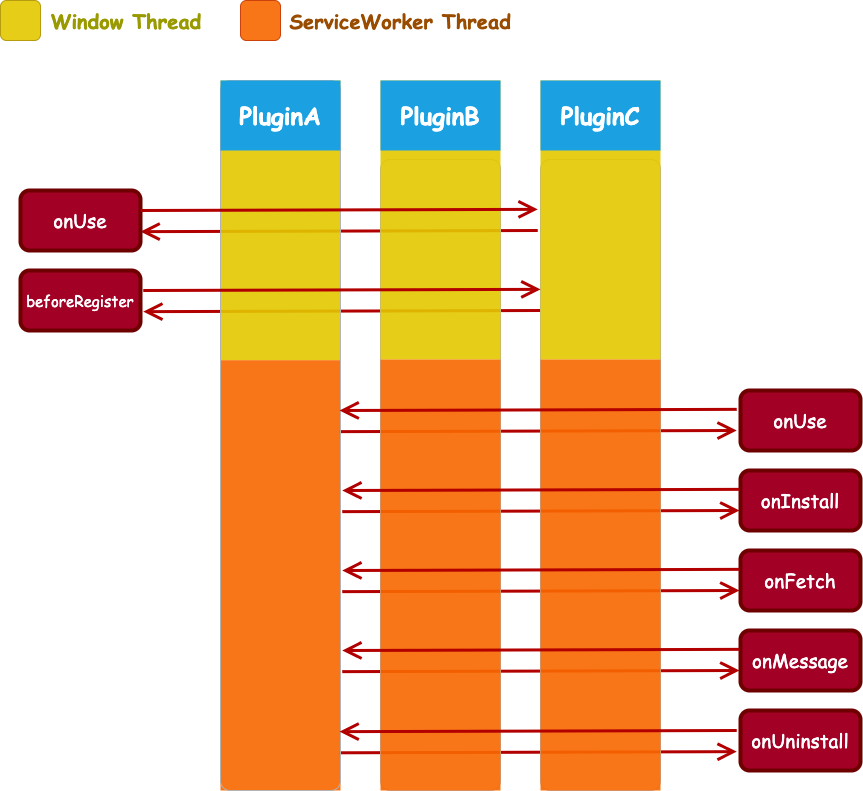

The diagram above was exported from draw.io. Its source (the exported page's mxGraphModel, read from the mxfile embedded in the PNG):
<mxGraphModel dx="1404" dy="992" grid="1" gridSize="10" guides="1" tooltips="1" connect="1" arrows="1" fold="1" page="1" pageScale="1" pageWidth="827" pageHeight="1169" math="0" shadow="0">
  <root>
    <mxCell id="0" />
    <mxCell id="1" parent="0" />
    <mxCell id="43" value="" style="endArrow=open;html=1;fontSize=19;strokeWidth=3;endSize=13;fillColor=#e51400;strokeColor=#B20000;fontFamily=Comic Sans MS;entryX=-0.023;entryY=0.079;entryDx=0;entryDy=0;entryPerimeter=0;endFill=0;startArrow=none;startFill=0;" edge="1" parent="1">
      <mxGeometry width="50" height="50" relative="1" as="geometry">
        <mxPoint x="359" y="792.3000000000001" as="sourcePoint" />
        <mxPoint x="756.24" y="791.1490000000002" as="targetPoint" />
      </mxGeometry>
    </mxCell>
    <mxCell id="41" value="" style="endArrow=open;html=1;fontSize=19;strokeWidth=3;endSize=13;fillColor=#e51400;strokeColor=#B20000;fontFamily=Comic Sans MS;entryX=-0.023;entryY=0.079;entryDx=0;entryDy=0;entryPerimeter=0;endFill=0;startArrow=none;startFill=0;" edge="1" parent="1">
      <mxGeometry width="50" height="50" relative="1" as="geometry">
        <mxPoint x="361.76" y="711.1500000000001" as="sourcePoint" />
        <mxPoint x="759" y="709.9990000000003" as="targetPoint" />
      </mxGeometry>
    </mxCell>
    <mxCell id="39" value="" style="endArrow=open;html=1;fontSize=19;strokeWidth=3;endSize=13;fillColor=#e51400;strokeColor=#B20000;fontFamily=Comic Sans MS;entryX=-0.023;entryY=0.079;entryDx=0;entryDy=0;entryPerimeter=0;endFill=0;startArrow=none;startFill=0;" edge="1" parent="1">
      <mxGeometry width="50" height="50" relative="1" as="geometry">
        <mxPoint x="361.76" y="631.1500000000001" as="sourcePoint" />
        <mxPoint x="759" y="629.9990000000003" as="targetPoint" />
      </mxGeometry>
    </mxCell>
    <mxCell id="37" value="" style="endArrow=open;html=1;fontSize=19;strokeWidth=3;endSize=13;fillColor=#e51400;strokeColor=#B20000;fontFamily=Comic Sans MS;entryX=-0.023;entryY=0.079;entryDx=0;entryDy=0;entryPerimeter=0;endFill=0;startArrow=none;startFill=0;" edge="1" parent="1">
      <mxGeometry width="50" height="50" relative="1" as="geometry">
        <mxPoint x="361.76" y="551.1500000000001" as="sourcePoint" />
        <mxPoint x="758.9999999999998" y="549.9990000000003" as="targetPoint" />
      </mxGeometry>
    </mxCell>
    <mxCell id="34" value="" style="endArrow=open;html=1;fontSize=19;strokeWidth=3;endSize=13;fillColor=#e51400;strokeColor=#B20000;fontFamily=Comic Sans MS;entryX=-0.023;entryY=0.079;entryDx=0;entryDy=0;entryPerimeter=0;endFill=0;startArrow=none;startFill=0;" edge="1" parent="1">
      <mxGeometry width="50" height="50" relative="1" as="geometry">
        <mxPoint x="359" y="471.1500000000001" as="sourcePoint" />
        <mxPoint x="756.24" y="469.99900000000025" as="targetPoint" />
      </mxGeometry>
    </mxCell>
    <mxCell id="31" value="" style="endArrow=none;html=1;fontSize=19;strokeWidth=3;endSize=3;fillColor=#e51400;strokeColor=#B20000;fontFamily=Comic Sans MS;entryX=-0.023;entryY=0.079;entryDx=0;entryDy=0;entryPerimeter=0;endFill=0;startArrow=open;startFill=0;startSize=13;" edge="1" parent="1">
      <mxGeometry width="50" height="50" relative="1" as="geometry">
        <mxPoint x="160" y="271.15" as="sourcePoint" />
        <mxPoint x="557.24" y="269.99900000000014" as="targetPoint" />
      </mxGeometry>
    </mxCell>
    <mxCell id="32" value="" style="endArrow=none;html=1;fontSize=19;strokeWidth=3;endSize=3;fillColor=#e51400;strokeColor=#B20000;fontFamily=Comic Sans MS;entryX=-0.023;entryY=0.079;entryDx=0;entryDy=0;entryPerimeter=0;endFill=0;startArrow=open;startFill=0;startSize=13;" edge="1" parent="1">
      <mxGeometry width="50" height="50" relative="1" as="geometry">
        <mxPoint x="162.76" y="351.1500000000001" as="sourcePoint" />
        <mxPoint x="560" y="349.99900000000025" as="targetPoint" />
      </mxGeometry>
    </mxCell>
    <mxCell id="29" value="" style="rounded=1;whiteSpace=wrap;html=1;arcSize=8;absoluteArcSize=0;fillColor=none;strokeColor=#B3B3B3;" vertex="1" parent="1">
      <mxGeometry x="560" y="199" width="120" height="631" as="geometry" />
    </mxCell>
    <mxCell id="23" value="" style="rounded=1;whiteSpace=wrap;html=1;arcSize=8;absoluteArcSize=0;fillColor=none;strokeColor=#B3B3B3;" vertex="1" parent="1">
      <mxGeometry x="400" y="199" width="120" height="631" as="geometry" />
    </mxCell>
    <mxCell id="2" value="onUse" style="rounded=1;whiteSpace=wrap;html=1;fontFamily=Comic Sans MS;fontSize=19;fontColor=#ffffff;strokeWidth=4;fillColor=#a20025;strokeColor=#6F0000;" vertex="1" parent="1">
      <mxGeometry x="40" y="230" width="120" height="60" as="geometry" />
    </mxCell>
    <mxCell id="9" value="beforeRegister" style="rounded=1;whiteSpace=wrap;html=1;fontFamily=Comic Sans MS;fontSize=15;fontColor=#ffffff;strokeWidth=4;fillColor=#a20025;strokeColor=#6F0000;" vertex="1" parent="1">
      <mxGeometry x="40" y="310" width="120" height="60" as="geometry" />
    </mxCell>
    <mxCell id="10" value="onUse" style="rounded=1;whiteSpace=wrap;html=1;fontFamily=Comic Sans MS;fontSize=19;fontColor=#ffffff;strokeWidth=4;fillColor=#a20025;strokeColor=#6F0000;" vertex="1" parent="1">
      <mxGeometry x="760" y="430" width="120" height="60" as="geometry" />
    </mxCell>
    <mxCell id="11" value="onInstall" style="rounded=1;whiteSpace=wrap;html=1;fontFamily=Comic Sans MS;fontSize=19;fontColor=#ffffff;strokeWidth=4;fillColor=#a20025;strokeColor=#6F0000;" vertex="1" parent="1">
      <mxGeometry x="760" y="510" width="120" height="60" as="geometry" />
    </mxCell>
    <mxCell id="12" value="onFetch" style="rounded=1;whiteSpace=wrap;html=1;fontFamily=Comic Sans MS;fontSize=19;fontColor=#ffffff;strokeWidth=4;fillColor=#a20025;strokeColor=#6F0000;" vertex="1" parent="1">
      <mxGeometry x="760" y="590" width="120" height="60" as="geometry" />
    </mxCell>
    <mxCell id="13" value="onMessage" style="rounded=1;whiteSpace=wrap;html=1;fontFamily=Comic Sans MS;fontSize=19;fontColor=#ffffff;strokeWidth=4;fillColor=#a20025;strokeColor=#6F0000;" vertex="1" parent="1">
      <mxGeometry x="760" y="670" width="120" height="60" as="geometry" />
    </mxCell>
    <mxCell id="14" value="onUninstall" style="rounded=1;whiteSpace=wrap;html=1;fontFamily=Comic Sans MS;fontSize=19;fontColor=#ffffff;strokeWidth=4;fillColor=#a20025;strokeColor=#6F0000;" vertex="1" parent="1">
      <mxGeometry x="760" y="750" width="120" height="60" as="geometry" />
    </mxCell>
    <mxCell id="15" value="" style="group" vertex="1" connectable="0" parent="1">
      <mxGeometry x="240" y="200" width="120" height="630" as="geometry" />
    </mxCell>
    <mxCell id="6" value="" style="rounded=0;whiteSpace=wrap;html=1;fontFamily=Comic Sans MS;fontSize=29;fillColor=#e3c800;strokeColor=none;fontColor=#000000;opacity=90;" vertex="1" parent="15">
      <mxGeometry y="-80" width="120" height="279.68" as="geometry" />
    </mxCell>
    <mxCell id="8" value="" style="rounded=0;whiteSpace=wrap;html=1;fontFamily=Comic Sans MS;fontSize=29;fillColor=#fa6800;strokeColor=none;fontColor=#000000;opacity=90;" vertex="1" parent="15">
      <mxGeometry y="199.68304278922346" width="120" height="430.31695721077654" as="geometry" />
    </mxCell>
    <mxCell id="3" value="" style="rounded=1;whiteSpace=wrap;html=1;arcSize=8;absoluteArcSize=0;fillColor=none;strokeColor=#B3B3B3;" vertex="1" parent="15">
      <mxGeometry y="-80" width="120" height="710" as="geometry" />
    </mxCell>
    <mxCell id="21" value="" style="rounded=0;whiteSpace=wrap;html=1;fontFamily=Comic Sans MS;fontSize=29;fillColor=#e3c800;strokeColor=none;fontColor=#000000;opacity=90;" vertex="1" parent="1">
      <mxGeometry x="400" y="120" width="120" height="279" as="geometry" />
    </mxCell>
    <mxCell id="22" value="" style="rounded=0;whiteSpace=wrap;html=1;fontFamily=Comic Sans MS;fontSize=29;fillColor=#fa6800;strokeColor=none;fontColor=#000000;opacity=90;" vertex="1" parent="1">
      <mxGeometry x="400" y="399" width="120" height="431" as="geometry" />
    </mxCell>
    <mxCell id="27" value="" style="rounded=0;whiteSpace=wrap;html=1;fontFamily=Comic Sans MS;fontSize=29;fillColor=#e3c800;strokeColor=none;fontColor=#000000;opacity=90;" vertex="1" parent="1">
      <mxGeometry x="560" y="120" width="120" height="279" as="geometry" />
    </mxCell>
    <mxCell id="28" value="" style="rounded=0;whiteSpace=wrap;html=1;fontFamily=Comic Sans MS;fontSize=29;fillColor=#fa6800;strokeColor=none;fontColor=#000000;opacity=90;" vertex="1" parent="1">
      <mxGeometry x="560" y="399" width="120" height="431" as="geometry" />
    </mxCell>
    <mxCell id="38" value="" style="endArrow=none;html=1;fontSize=19;strokeWidth=3;endSize=3;fillColor=#e51400;strokeColor=#B20000;fontFamily=Comic Sans MS;entryX=-0.023;entryY=0.079;entryDx=0;entryDy=0;entryPerimeter=0;startArrow=open;startFill=0;endFill=0;startSize=13;" edge="1" parent="1">
      <mxGeometry width="50" height="50" relative="1" as="geometry">
        <mxPoint x="361.76" y="530" as="sourcePoint" />
        <mxPoint x="758.9999999999998" y="528.8490000000002" as="targetPoint" />
      </mxGeometry>
    </mxCell>
    <mxCell id="40" value="" style="endArrow=none;html=1;fontSize=19;strokeWidth=3;endSize=3;fillColor=#e51400;strokeColor=#B20000;fontFamily=Comic Sans MS;entryX=-0.023;entryY=0.079;entryDx=0;entryDy=0;entryPerimeter=0;startArrow=open;startFill=0;endFill=0;startSize=13;" edge="1" parent="1">
      <mxGeometry width="50" height="50" relative="1" as="geometry">
        <mxPoint x="361.76" y="610" as="sourcePoint" />
        <mxPoint x="759" y="608.8490000000002" as="targetPoint" />
      </mxGeometry>
    </mxCell>
    <mxCell id="42" value="" style="endArrow=none;html=1;fontSize=19;strokeWidth=3;endSize=3;fillColor=#e51400;strokeColor=#B20000;fontFamily=Comic Sans MS;entryX=-0.023;entryY=0.079;entryDx=0;entryDy=0;entryPerimeter=0;startArrow=open;startFill=0;endFill=0;startSize=13;" edge="1" parent="1">
      <mxGeometry width="50" height="50" relative="1" as="geometry">
        <mxPoint x="361.76" y="690" as="sourcePoint" />
        <mxPoint x="759" y="688.8490000000002" as="targetPoint" />
      </mxGeometry>
    </mxCell>
    <mxCell id="44" value="" style="endArrow=none;html=1;fontSize=19;strokeWidth=3;endSize=3;fillColor=#e51400;strokeColor=#B20000;fontFamily=Comic Sans MS;entryX=-0.023;entryY=0.079;entryDx=0;entryDy=0;entryPerimeter=0;startArrow=open;startFill=0;endFill=0;startSize=13;" edge="1" parent="1">
      <mxGeometry width="50" height="50" relative="1" as="geometry">
        <mxPoint x="359" y="771.15" as="sourcePoint" />
        <mxPoint x="756.24" y="769.9990000000001" as="targetPoint" />
      </mxGeometry>
    </mxCell>
    <mxCell id="35" value="" style="endArrow=none;html=1;fontSize=19;strokeWidth=3;endSize=3;fillColor=#e51400;strokeColor=#B20000;fontFamily=Comic Sans MS;entryX=-0.023;entryY=0.079;entryDx=0;entryDy=0;entryPerimeter=0;startArrow=open;startFill=0;endFill=0;startSize=13;" edge="1" parent="1">
      <mxGeometry width="50" height="50" relative="1" as="geometry">
        <mxPoint x="359" y="450" as="sourcePoint" />
        <mxPoint x="756.24" y="448.84900000000016" as="targetPoint" />
      </mxGeometry>
    </mxCell>
    <mxCell id="33" value="" style="endArrow=open;html=1;fontSize=19;strokeWidth=3;endSize=13;fillColor=#e51400;strokeColor=#B20000;fontFamily=Comic Sans MS;entryX=-0.023;entryY=0.079;entryDx=0;entryDy=0;entryPerimeter=0;endFill=0;" edge="1" parent="1">
      <mxGeometry width="50" height="50" relative="1" as="geometry">
        <mxPoint x="162.76" y="330" as="sourcePoint" />
        <mxPoint x="560" y="328.84900000000016" as="targetPoint" />
      </mxGeometry>
    </mxCell>
    <mxCell id="30" value="" style="endArrow=open;html=1;fontSize=19;strokeWidth=3;endSize=13;fillColor=#e51400;strokeColor=#B20000;fontFamily=Comic Sans MS;entryX=-0.023;entryY=0.079;entryDx=0;entryDy=0;entryPerimeter=0;endFill=0;" edge="1" parent="1" target="29">
      <mxGeometry width="50" height="50" relative="1" as="geometry">
        <mxPoint x="160" y="250" as="sourcePoint" />
        <mxPoint x="286.00000000000045" y="250" as="targetPoint" />
      </mxGeometry>
    </mxCell>
    <mxCell id="55" value="" style="group" vertex="1" connectable="0" parent="1">
      <mxGeometry x="20" y="40" width="520" height="40" as="geometry" />
    </mxCell>
    <mxCell id="46" value="Window Thread" style="text;html=1;strokeColor=none;fillColor=none;align=center;verticalAlign=middle;whiteSpace=wrap;rounded=0;fontStyle=1;fontFamily=Comic Sans MS;fontSize=20;fontColor=#999900;" vertex="1" parent="55">
      <mxGeometry x="42" y="5" width="168" height="30" as="geometry" />
    </mxCell>
    <mxCell id="49" value="" style="whiteSpace=wrap;html=1;aspect=fixed;rounded=1;fontFamily=Comic Sans MS;fontSize=29;fontColor=#000000;strokeColor=#B09500;fillColor=#e3c800;opacity=90;" vertex="1" parent="55">
      <mxGeometry width="40" height="40" as="geometry" />
    </mxCell>
    <mxCell id="50" value="ServiceWorker Thread" style="text;html=1;strokeColor=none;fillColor=none;align=center;verticalAlign=middle;whiteSpace=wrap;rounded=0;fontStyle=1;fontFamily=Comic Sans MS;fontSize=20;fontColor=#994C00;" vertex="1" parent="55">
      <mxGeometry x="280" y="5" width="240" height="30" as="geometry" />
    </mxCell>
    <mxCell id="51" value="" style="whiteSpace=wrap;html=1;aspect=fixed;rounded=1;fontFamily=Comic Sans MS;fontSize=29;fontColor=#000000;strokeColor=#C73500;fillColor=#fa6800;opacity=90;" vertex="1" parent="55">
      <mxGeometry x="240" width="40" height="40" as="geometry" />
    </mxCell>
    <mxCell id="4" value="PluginA" style="text;html=1;strokeColor=none;fillColor=#1ba1e2;align=center;verticalAlign=middle;whiteSpace=wrap;rounded=0;fontStyle=1;fontFamily=Comic Sans MS;fontSize=24;fontColor=#ffffff;" vertex="1" parent="1">
      <mxGeometry x="240" y="120" width="120" height="70" as="geometry" />
    </mxCell>
    <mxCell id="19" value="PluginB" style="text;html=1;strokeColor=none;fillColor=#1ba1e2;align=center;verticalAlign=middle;whiteSpace=wrap;rounded=0;fontStyle=1;fontFamily=Comic Sans MS;fontSize=24;fontColor=#ffffff;" vertex="1" parent="1">
      <mxGeometry x="400" y="120" width="120" height="70" as="geometry" />
    </mxCell>
    <mxCell id="25" value="PluginC" style="text;html=1;strokeColor=none;fillColor=#1ba1e2;align=center;verticalAlign=middle;whiteSpace=wrap;rounded=0;fontStyle=1;fontFamily=Comic Sans MS;fontSize=24;fontColor=#ffffff;" vertex="1" parent="1">
      <mxGeometry x="560" y="120" width="120" height="70" as="geometry" />
    </mxCell>
  </root>
</mxGraphModel>